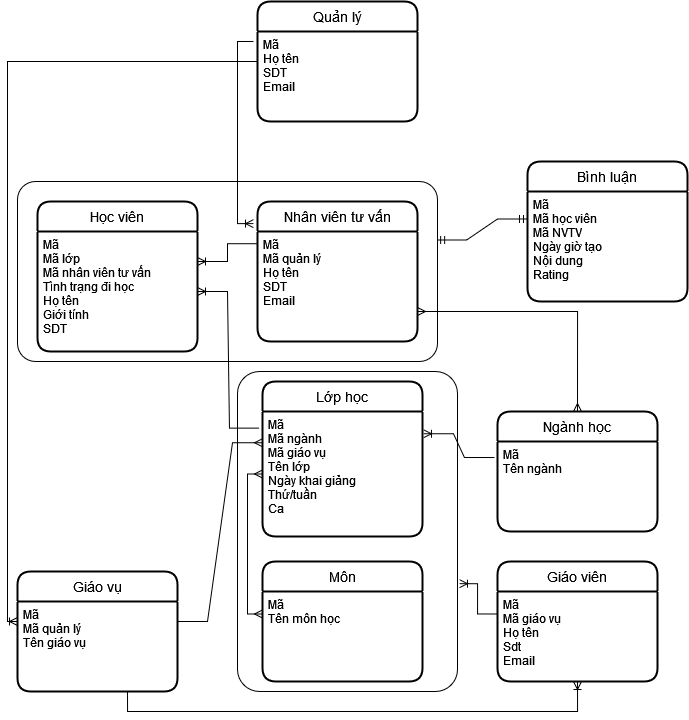

The diagram above was exported from draw.io. Its source (the exported page's mxGraphModel, read from the mxfile embedded in the PNG):
<mxGraphModel dx="1021" dy="518" grid="1" gridSize="10" guides="1" tooltips="1" connect="1" arrows="1" fold="1" page="1" pageScale="1" pageWidth="850" pageHeight="1100" math="0" shadow="0">
  <root>
    <mxCell id="0" />
    <mxCell id="1" parent="0" />
    <mxCell id="BZhJ2Yvt9TaFcPfwN8pj-55" value="" style="rounded=1;arcSize=10;whiteSpace=wrap;html=1;align=center;" vertex="1" parent="1">
      <mxGeometry x="100" y="220" width="420" height="180" as="geometry" />
    </mxCell>
    <mxCell id="BZhJ2Yvt9TaFcPfwN8pj-30" value="" style="rounded=1;arcSize=10;whiteSpace=wrap;html=1;align=center;" vertex="1" parent="1">
      <mxGeometry x="320" y="410" width="220" height="320" as="geometry" />
    </mxCell>
    <mxCell id="BZhJ2Yvt9TaFcPfwN8pj-5" value="Học viên" style="swimlane;childLayout=stackLayout;horizontal=1;startSize=30;horizontalStack=0;rounded=1;fontSize=14;fontStyle=0;strokeWidth=2;resizeParent=0;resizeLast=1;shadow=0;dashed=0;align=center;" vertex="1" parent="1">
      <mxGeometry x="120" y="240" width="160" height="150" as="geometry" />
    </mxCell>
    <mxCell id="BZhJ2Yvt9TaFcPfwN8pj-6" value="Mã&#10;Mã lớp&#10;Mã nhân viên tư vấn&#10;Tình trạng đi học&#10;Họ tên&#10;Giới tính&#10;SDT&#10;&#10;&#10;" style="align=left;strokeColor=none;fillColor=none;spacingLeft=4;fontSize=12;verticalAlign=top;resizable=0;rotatable=0;part=1;" vertex="1" parent="BZhJ2Yvt9TaFcPfwN8pj-5">
      <mxGeometry y="30" width="160" height="120" as="geometry" />
    </mxCell>
    <mxCell id="BZhJ2Yvt9TaFcPfwN8pj-7" value="Nhân viên tư vấn" style="swimlane;childLayout=stackLayout;horizontal=1;startSize=30;horizontalStack=0;rounded=1;fontSize=14;fontStyle=0;strokeWidth=2;resizeParent=0;resizeLast=1;shadow=0;dashed=0;align=center;" vertex="1" parent="1">
      <mxGeometry x="340" y="240" width="160" height="140" as="geometry" />
    </mxCell>
    <mxCell id="BZhJ2Yvt9TaFcPfwN8pj-8" value="Mã&#10;Mã quản lý&#10;Họ tên&#10;SDT&#10;Email&#10;" style="align=left;strokeColor=none;fillColor=none;spacingLeft=4;fontSize=12;verticalAlign=top;resizable=0;rotatable=0;part=1;" vertex="1" parent="BZhJ2Yvt9TaFcPfwN8pj-7">
      <mxGeometry y="30" width="160" height="110" as="geometry" />
    </mxCell>
    <mxCell id="BZhJ2Yvt9TaFcPfwN8pj-9" value="Lớp học" style="swimlane;childLayout=stackLayout;horizontal=1;startSize=30;horizontalStack=0;rounded=1;fontSize=14;fontStyle=0;strokeWidth=2;resizeParent=0;resizeLast=1;shadow=0;dashed=0;align=center;" vertex="1" parent="1">
      <mxGeometry x="345" y="420" width="160" height="155" as="geometry" />
    </mxCell>
    <mxCell id="BZhJ2Yvt9TaFcPfwN8pj-10" value="Mã&#10;Mã ngành&#10;Mã giáo vụ&#10;Tên lớp&#10;Ngày khai giảng&#10;Thứ/tuần&#10;Ca" style="align=left;strokeColor=none;fillColor=none;spacingLeft=4;fontSize=12;verticalAlign=top;resizable=0;rotatable=0;part=1;" vertex="1" parent="BZhJ2Yvt9TaFcPfwN8pj-9">
      <mxGeometry y="30" width="160" height="125" as="geometry" />
    </mxCell>
    <mxCell id="BZhJ2Yvt9TaFcPfwN8pj-11" value="Ngành học" style="swimlane;childLayout=stackLayout;horizontal=1;startSize=30;horizontalStack=0;rounded=1;fontSize=14;fontStyle=0;strokeWidth=2;resizeParent=0;resizeLast=1;shadow=0;dashed=0;align=center;" vertex="1" parent="1">
      <mxGeometry x="580" y="450" width="160" height="120" as="geometry" />
    </mxCell>
    <mxCell id="BZhJ2Yvt9TaFcPfwN8pj-12" value="Mã&#10;Tên ngành&#10;" style="align=left;strokeColor=none;fillColor=none;spacingLeft=4;fontSize=12;verticalAlign=top;resizable=0;rotatable=0;part=1;" vertex="1" parent="BZhJ2Yvt9TaFcPfwN8pj-11">
      <mxGeometry y="30" width="160" height="90" as="geometry" />
    </mxCell>
    <mxCell id="BZhJ2Yvt9TaFcPfwN8pj-13" value="Môn" style="swimlane;childLayout=stackLayout;horizontal=1;startSize=30;horizontalStack=0;rounded=1;fontSize=14;fontStyle=0;strokeWidth=2;resizeParent=0;resizeLast=1;shadow=0;dashed=0;align=center;" vertex="1" parent="1">
      <mxGeometry x="345" y="600" width="160" height="120" as="geometry" />
    </mxCell>
    <mxCell id="BZhJ2Yvt9TaFcPfwN8pj-14" value="Mã&#10;Tên môn học&#10;" style="align=left;strokeColor=none;fillColor=none;spacingLeft=4;fontSize=12;verticalAlign=top;resizable=0;rotatable=0;part=1;" vertex="1" parent="BZhJ2Yvt9TaFcPfwN8pj-13">
      <mxGeometry y="30" width="160" height="90" as="geometry" />
    </mxCell>
    <mxCell id="BZhJ2Yvt9TaFcPfwN8pj-15" value="Giáo viên" style="swimlane;childLayout=stackLayout;horizontal=1;startSize=30;horizontalStack=0;rounded=1;fontSize=14;fontStyle=0;strokeWidth=2;resizeParent=0;resizeLast=1;shadow=0;dashed=0;align=center;" vertex="1" parent="1">
      <mxGeometry x="580" y="600" width="160" height="120" as="geometry" />
    </mxCell>
    <mxCell id="BZhJ2Yvt9TaFcPfwN8pj-16" value="Mã&#10;Mã giáo vụ&#10;Họ tên&#10;Sdt&#10;Email&#10;&#10;&#10;" style="align=left;strokeColor=none;fillColor=none;spacingLeft=4;fontSize=12;verticalAlign=top;resizable=0;rotatable=0;part=1;" vertex="1" parent="BZhJ2Yvt9TaFcPfwN8pj-15">
      <mxGeometry y="30" width="160" height="90" as="geometry" />
    </mxCell>
    <mxCell id="BZhJ2Yvt9TaFcPfwN8pj-17" value="" style="edgeStyle=entityRelationEdgeStyle;fontSize=12;html=1;endArrow=ERoneToMany;rounded=0;exitX=0;exitY=0.111;exitDx=0;exitDy=0;entryX=1;entryY=0.25;entryDx=0;entryDy=0;exitPerimeter=0;" edge="1" parent="1" source="BZhJ2Yvt9TaFcPfwN8pj-8" target="BZhJ2Yvt9TaFcPfwN8pj-6">
      <mxGeometry width="100" height="100" relative="1" as="geometry">
        <mxPoint x="220" y="170" as="sourcePoint" />
        <mxPoint x="320" y="70" as="targetPoint" />
      </mxGeometry>
    </mxCell>
    <mxCell id="BZhJ2Yvt9TaFcPfwN8pj-18" value="" style="fontSize=12;html=1;endArrow=ERoneToMany;rounded=0;entryX=1.009;entryY=0.663;entryDx=0;entryDy=0;exitX=0;exitY=0.25;exitDx=0;exitDy=0;entryPerimeter=0;edgeStyle=orthogonalEdgeStyle;" edge="1" parent="1" source="BZhJ2Yvt9TaFcPfwN8pj-16" target="BZhJ2Yvt9TaFcPfwN8pj-30">
      <mxGeometry width="100" height="100" relative="1" as="geometry">
        <mxPoint x="370" y="550" as="sourcePoint" />
        <mxPoint x="470" y="450" as="targetPoint" />
      </mxGeometry>
    </mxCell>
    <mxCell id="BZhJ2Yvt9TaFcPfwN8pj-19" value="" style="edgeStyle=entityRelationEdgeStyle;fontSize=12;html=1;endArrow=ERoneToMany;rounded=0;entryX=1.006;entryY=0.178;entryDx=0;entryDy=0;entryPerimeter=0;exitX=-0.019;exitY=0.178;exitDx=0;exitDy=0;exitPerimeter=0;" edge="1" parent="1" source="BZhJ2Yvt9TaFcPfwN8pj-12" target="BZhJ2Yvt9TaFcPfwN8pj-10">
      <mxGeometry width="100" height="100" relative="1" as="geometry">
        <mxPoint x="370" y="550" as="sourcePoint" />
        <mxPoint x="470" y="450" as="targetPoint" />
      </mxGeometry>
    </mxCell>
    <mxCell id="BZhJ2Yvt9TaFcPfwN8pj-25" value="Quản lý" style="swimlane;childLayout=stackLayout;horizontal=1;startSize=30;horizontalStack=0;rounded=1;fontSize=14;fontStyle=0;strokeWidth=2;resizeParent=0;resizeLast=1;shadow=0;dashed=0;align=center;" vertex="1" parent="1">
      <mxGeometry x="340" y="40" width="160" height="120" as="geometry" />
    </mxCell>
    <mxCell id="BZhJ2Yvt9TaFcPfwN8pj-26" value="Mã&#10;Họ tên&#10;SDT&#10;Email&#10;" style="align=left;strokeColor=none;fillColor=none;spacingLeft=4;fontSize=12;verticalAlign=top;resizable=0;rotatable=0;part=1;" vertex="1" parent="BZhJ2Yvt9TaFcPfwN8pj-25">
      <mxGeometry y="30" width="160" height="90" as="geometry" />
    </mxCell>
    <mxCell id="BZhJ2Yvt9TaFcPfwN8pj-28" value="" style="edgeStyle=elbowEdgeStyle;fontSize=12;html=1;endArrow=ERoneToMany;rounded=0;entryX=-0.025;entryY=0.158;entryDx=0;entryDy=0;entryPerimeter=0;exitX=-0.025;exitY=0.111;exitDx=0;exitDy=0;exitPerimeter=0;" edge="1" parent="1" source="BZhJ2Yvt9TaFcPfwN8pj-26" target="BZhJ2Yvt9TaFcPfwN8pj-7">
      <mxGeometry width="100" height="100" relative="1" as="geometry">
        <mxPoint x="410" y="280" as="sourcePoint" />
        <mxPoint x="510" y="180" as="targetPoint" />
        <Array as="points">
          <mxPoint x="320" y="170" />
        </Array>
      </mxGeometry>
    </mxCell>
    <mxCell id="BZhJ2Yvt9TaFcPfwN8pj-33" value="" style="edgeStyle=orthogonalEdgeStyle;fontSize=12;html=1;endArrow=ERoneToMany;rounded=0;entryX=0.5;entryY=1;entryDx=0;entryDy=0;exitX=0.5;exitY=1;exitDx=0;exitDy=0;" edge="1" parent="1" target="BZhJ2Yvt9TaFcPfwN8pj-16">
      <mxGeometry width="100" height="100" relative="1" as="geometry">
        <mxPoint x="210" y="730" as="sourcePoint" />
        <mxPoint x="510" y="510" as="targetPoint" />
        <Array as="points">
          <mxPoint x="210" y="750" />
          <mxPoint x="660" y="750" />
        </Array>
      </mxGeometry>
    </mxCell>
    <mxCell id="BZhJ2Yvt9TaFcPfwN8pj-43" value="Giáo vụ" style="swimlane;childLayout=stackLayout;horizontal=1;startSize=30;horizontalStack=0;rounded=1;fontSize=14;fontStyle=0;strokeWidth=2;resizeParent=0;resizeLast=1;shadow=0;dashed=0;align=center;" vertex="1" parent="1">
      <mxGeometry x="100" y="610" width="160" height="120" as="geometry" />
    </mxCell>
    <mxCell id="BZhJ2Yvt9TaFcPfwN8pj-44" value="Mã&#10;Mã quản lý&#10;Tên giáo vụ&#10;" style="align=left;strokeColor=none;fillColor=none;spacingLeft=4;fontSize=12;verticalAlign=top;resizable=0;rotatable=0;part=1;" vertex="1" parent="BZhJ2Yvt9TaFcPfwN8pj-43">
      <mxGeometry y="30" width="160" height="90" as="geometry" />
    </mxCell>
    <mxCell id="BZhJ2Yvt9TaFcPfwN8pj-34" value="" style="edgeStyle=entityRelationEdgeStyle;fontSize=12;html=1;endArrow=ERoneToMany;rounded=0;entryX=1;entryY=0.5;entryDx=0;entryDy=0;exitX=-0.019;exitY=0.133;exitDx=0;exitDy=0;exitPerimeter=0;" edge="1" parent="1" source="BZhJ2Yvt9TaFcPfwN8pj-10" target="BZhJ2Yvt9TaFcPfwN8pj-6">
      <mxGeometry width="100" height="100" relative="1" as="geometry">
        <mxPoint x="410" y="520" as="sourcePoint" />
        <mxPoint x="510" y="420" as="targetPoint" />
      </mxGeometry>
    </mxCell>
    <mxCell id="BZhJ2Yvt9TaFcPfwN8pj-46" value="" style="edgeStyle=elbowEdgeStyle;fontSize=12;html=1;endArrow=ERmany;startArrow=ERmany;rounded=0;entryX=0;entryY=0.5;entryDx=0;entryDy=0;exitX=0;exitY=0.25;exitDx=0;exitDy=0;" edge="1" parent="1" source="BZhJ2Yvt9TaFcPfwN8pj-14" target="BZhJ2Yvt9TaFcPfwN8pj-10">
      <mxGeometry width="100" height="100" relative="1" as="geometry">
        <mxPoint x="410" y="550" as="sourcePoint" />
        <mxPoint x="510" y="450" as="targetPoint" />
        <Array as="points">
          <mxPoint x="330" y="589" />
        </Array>
      </mxGeometry>
    </mxCell>
    <mxCell id="BZhJ2Yvt9TaFcPfwN8pj-49" value="" style="edgeStyle=orthogonalEdgeStyle;fontSize=12;html=1;endArrow=ERmany;startArrow=ERmany;rounded=0;entryX=0.5;entryY=0;entryDx=0;entryDy=0;" edge="1" parent="1" target="BZhJ2Yvt9TaFcPfwN8pj-11">
      <mxGeometry width="100" height="100" relative="1" as="geometry">
        <mxPoint x="500" y="350" as="sourcePoint" />
        <mxPoint x="510" y="390" as="targetPoint" />
        <Array as="points">
          <mxPoint x="501" y="350" />
          <mxPoint x="660" y="350" />
        </Array>
      </mxGeometry>
    </mxCell>
    <mxCell id="BZhJ2Yvt9TaFcPfwN8pj-51" value="" style="edgeStyle=elbowEdgeStyle;fontSize=12;html=1;endArrow=ERoneToMany;rounded=0;exitX=0;exitY=0.5;exitDx=0;exitDy=0;" edge="1" parent="1" source="BZhJ2Yvt9TaFcPfwN8pj-25">
      <mxGeometry width="100" height="100" relative="1" as="geometry">
        <mxPoint x="410" y="640" as="sourcePoint" />
        <mxPoint x="100" y="660" as="targetPoint" />
        <Array as="points">
          <mxPoint x="90" y="340" />
        </Array>
      </mxGeometry>
    </mxCell>
    <mxCell id="BZhJ2Yvt9TaFcPfwN8pj-56" value="Bình luận" style="swimlane;childLayout=stackLayout;horizontal=1;startSize=30;horizontalStack=0;rounded=1;fontSize=14;fontStyle=0;strokeWidth=2;resizeParent=0;resizeLast=1;shadow=0;dashed=0;align=center;" vertex="1" parent="1">
      <mxGeometry x="610" y="200" width="160" height="140" as="geometry" />
    </mxCell>
    <mxCell id="BZhJ2Yvt9TaFcPfwN8pj-57" value="Mã&#10;Mã học viên&#10;Mã NVTV&#10;Ngày giờ tạo&#10;Nội dung&#10;Rating&#10;&#10;" style="align=left;strokeColor=none;fillColor=none;spacingLeft=4;fontSize=12;verticalAlign=top;resizable=0;rotatable=0;part=1;" vertex="1" parent="BZhJ2Yvt9TaFcPfwN8pj-56">
      <mxGeometry y="30" width="160" height="110" as="geometry" />
    </mxCell>
    <mxCell id="BZhJ2Yvt9TaFcPfwN8pj-58" value="" style="edgeStyle=entityRelationEdgeStyle;fontSize=12;html=1;endArrow=ERmandOne;startArrow=ERmandOne;rounded=0;elbow=vertical;entryX=0;entryY=0.25;entryDx=0;entryDy=0;exitX=0.998;exitY=0.325;exitDx=0;exitDy=0;exitPerimeter=0;" edge="1" parent="1" source="BZhJ2Yvt9TaFcPfwN8pj-55" target="BZhJ2Yvt9TaFcPfwN8pj-57">
      <mxGeometry width="100" height="100" relative="1" as="geometry">
        <mxPoint x="420" y="370" as="sourcePoint" />
        <mxPoint x="520" y="270" as="targetPoint" />
      </mxGeometry>
    </mxCell>
    <mxCell id="BZhJ2Yvt9TaFcPfwN8pj-60" value="" style="edgeStyle=entityRelationEdgeStyle;fontSize=12;html=1;endArrow=ERmany;rounded=0;elbow=vertical;entryX=0;entryY=0.25;entryDx=0;entryDy=0;" edge="1" parent="1" target="BZhJ2Yvt9TaFcPfwN8pj-10">
      <mxGeometry width="100" height="100" relative="1" as="geometry">
        <mxPoint x="260" y="660" as="sourcePoint" />
        <mxPoint x="360" y="560" as="targetPoint" />
      </mxGeometry>
    </mxCell>
  </root>
</mxGraphModel>